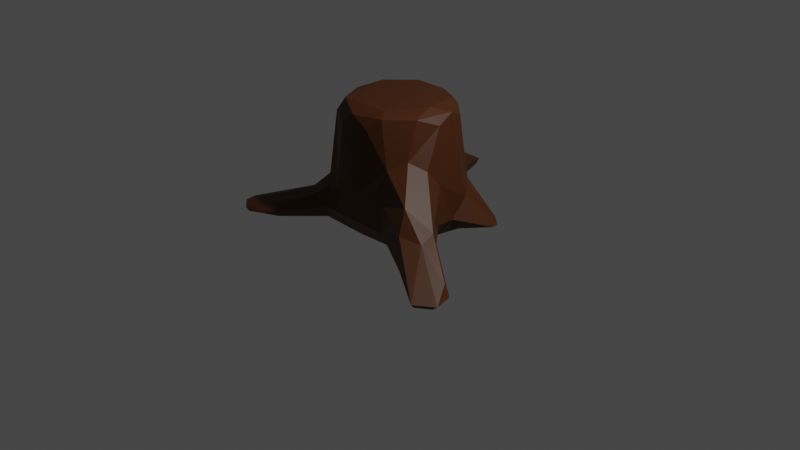 # Source: FinishedStump2.blend  (saved by Blender 3.2.14; exported with 4.5.12 LTS)
import bpy
from mathutils import Matrix  # noqa: F401  (used for matrix-valued properties, if any)

bpy.ops.wm.read_factory_settings(use_empty=True)
scene = bpy.context.scene
scene.name = 'Scene'

# ---- collections
col_collection = bpy.data.collections.new('Collection'); scene.collection.children.link(col_collection)

# ---- materials (node trees are filled in below, after node groups)
mat_material_001 = bpy.data.materials.new('Material.001')
mat_material_001.use_transparent_shadow = False

# ---- material node trees
mat_material_001.use_nodes = True; mat_material_001.node_tree.nodes.clear()
_N = mat_material_001.node_tree.nodes; _L = mat_material_001.node_tree.links
n0 = _N.new('ShaderNodeBsdfPrincipled'); n0.name = 'Principled BSDF'; n0.location = (10, 300)
n0.distribution = 'GGX'
n0.subsurface_method = 'RANDOM_WALK_SKIN'
n0.inputs[0].default_value = (0.06998, 0.01949, 0.003032, 1.0)
n0.inputs[3].default_value = 1.45
n0.inputs[13].default_value = 0.3543
n0.inputs[27].default_value = (0.0, 0.0, 0.0, 1.0)
n0.inputs[28].default_value = 1.0
n1 = _N.new('ShaderNodeOutputMaterial'); n1.name = 'Material Output'; n1.location = (300, 300)
_L.new(n0.outputs[0], n1.inputs[0])
n1.is_active_output = True

# ---- world
world_world = bpy.data.worlds.new('World'); scene.world = world_world
world_world.use_nodes = True; world_world.node_tree.nodes.clear()
_N = world_world.node_tree.nodes; _L = world_world.node_tree.links
n0 = _N.new('ShaderNodeOutputWorld'); n0.name = 'World Output'; n0.location = (300, 300)
n1 = _N.new('ShaderNodeBackground'); n1.name = 'Background'; n1.location = (10, 300)
n1.inputs[0].default_value = (0.05088, 0.05088, 0.05088, 1.0)
_L.new(n1.outputs[0], n0.inputs[0])
n0.is_active_output = True
world_world.color = (0.05088, 0.05088, 0.05088)
world_world.use_sun_shadow = False
world_world.sun_shadow_jitter_overblur = 0.0

# ---- cameras
cam_camera = bpy.data.cameras.new('Camera')
cam_camera.clip_end = 100.0
cam_camera.ortho_scale = 7.314

# ---- lights
light_light = bpy.data.lights.new('Light', 'POINT')
light_light.transmission_factor = 0.0
light_light.energy = 1000.0
light_light.shadow_soft_size = 0.1
light_light.shadow_maximum_resolution = 0.006
light_light.use_absolute_resolution = True

# ---- meshes
me_cylinder = bpy.data.meshes.new('Cylinder')
me_cylinder.from_pydata([(-0.6127, 2.452, 0.04554), (0.4567, 0.8372, 1.88), (0.985, 0.3428, 0.06503), (0.8766, 0.2663, 2.007), (0.4373, -0.7699, 2.025), (-1.111, -0.6189, 0.08123), (-0.9093, -0.288, 1.842), (-0.9067, 0.2869, 1.849), (0.6805, -0.01285, 2.104), (0.566, 0.6116, 2.074), (-0.2757, 1.594, 0.8734), (-0.7798, 1.608, 0.6113), (-0.1005, 1.16, 0.09478), (-0.6114, 1.154, 0.09706), (-0.02233, 1.105, 1.316), (0.6453, 0.893, 0.6701), (1.031, 0.4478, 0.6044), (1.209, -0.321, 0.431), (0.6684, -1.019, 0.914), (0.6846, -0.8906, 1.317), (0.05068, -1.04, 0.9638), (-0.6588, -0.8992, 0.6574), (-1.031, -0.376, 0.6735), (-1.006, 0.3387, 0.3966), (-0.7663, 0.8577, 0.8797), (-0.6, 0.9756, 1.293), (-1.894, -1.589, 0.001506), (-2.132, -1.289, 0.1053), (0.7612, -0.8876, 0.0955), (1.408, -1.329, 0.6656), (1.684, -0.9169, 0.6777), (1.077, -0.4415, 1.3), (2.221, -1.818, 0.03376), (2.222, -1.87, 0.0972), (1.368, 0.7381, 0.0919), (-2.078, -1.302, 0.02608), (-1.335, -1.401, 0.04367), (-0.732, -0.8795, 0.08267), (0.5624, 0.4236, 0.004335), (0.4961, 0.8158, 0.07346), (0.7986, -0.4003, 2.022), (-0.05297, -0.9004, 2.016), (0.7666, 0.5561, 1.867), (0.5471, -0.384, 0.003628), (0.9415, -0.1741, 0.09093), (-0.8955, -0.06243, 2.022), (0.104, -0.8716, 0.05618), (0.2537, -0.9145, 1.856), (-0.8174, -0.6523, 0.01792), (-0.7446, 0.3438, 2.088), (-0.2839, -0.9082, 1.855), (-0.6736, -0.6832, 1.865), (-0.8478, 0.3588, 0.1016), (0.09207, 0.8828, 2.025), (-0.5961, 1.76, 0.6324), (-0.3054, 0.7027, 0.001151), (0.3631, -0.6367, 2.099), (-0.5598, -0.604, 2.082), (-0.3418, 0.7657, 2.084), (2.387, -1.613, -0.01142), (-2.073, -1.506, 0.119), (-0.5757, 2.494, 0.1544), (-0.9409, 2.349, 0.2474), (-0.3355, 1.814, 0.5424), (-0.8412, 2.378, -0.006627), (-0.4633, 1.473, 0.9898), (-1.862, -1.669, 0.1081), (-0.3281, 1.014, 1.44), (-1.086, -0.1752, 0.343), (-0.8787, -0.6576, 0.7505), (-0.33, -1.035, 0.357), (0.872, -0.6398, 1.441), (1.504, -0.8146, 0.09693), (1.097, -0.192, 1.007), (0.8843, 0.6446, 0.7187), (0.2001, 1.081, 0.8877), (-0.6903, 0.6398, 1.9), (0.078, 1.201, 0.3728), (0.4487, 0.9751, 0.3187), (-0.7355, 1.03, 0.3797), (1.068, 0.1227, 0.3236), (0.9389, -0.05898, 1.884), (0.6919, -1.011, 0.3269), (-0.6493, -0.9738, 0.3016), (1.283, -1.095, 0.9837), (1.741, -1.206, 0.5981), (1.522, -0.679, 0.3606), (2.487, -1.617, 0.0685), (1.291, 0.9275, 0.04596), (1.134, 1.052, 0.08243), (-1.231, -0.7257, 0.4233), (-0.9178, -1.063, 0.4582), (-1.061, -0.8722, 0.5069), (-1.489, -1.615, 0.1217), (-1.341, -0.7122, 0.226), (2.318, -1.309, 0.2524), (1.623, -1.527, 0.2597), (2.421, -1.315, 0.07867), (-0.2221, 1.71, 0.3225), (-1.08, 2.201, 0.09165), (-0.9548, 2.425, 0.08197)], [], [(13, 64, 55), (38, 43, 48), (80, 44, 2), (43, 46, 48), (45, 49, 7), (28, 82, 46), (20, 70, 82), (57, 51, 50, 41), (46, 83, 37), (94, 35, 27), (68, 52, 5), (23, 24, 79), (52, 79, 13), (55, 52, 13), (55, 38, 48), (9, 58, 8), (57, 56, 8), (49, 57, 8), (58, 49, 8), (7, 76, 24), (24, 76, 25), (41, 50, 20), (4, 47, 19), (81, 71, 31), (40, 71, 81), (40, 4, 71), (71, 4, 19), (3, 81, 73), (73, 81, 31), (53, 1, 14), (24, 23, 7), (6, 68, 22), (51, 69, 21), (72, 59, 43), (73, 16, 3), (1, 15, 75), (76, 67, 25), (67, 53, 14), (65, 10, 54), (75, 10, 14), (24, 25, 11), (77, 12, 98), (99, 62, 100), (0, 61, 98), (36, 93, 26), (60, 66, 91), (84, 29, 85), (82, 29, 18), (28, 96, 82), (73, 31, 30), (97, 87, 59), (32, 33, 96), (85, 33, 87), (85, 87, 95), (16, 34, 88), (2, 34, 80), (5, 48, 35), (83, 91, 93), (37, 93, 36), (5, 94, 68), (94, 27, 90), (30, 85, 95), (96, 33, 29), (59, 32, 28), (98, 61, 63), (79, 11, 99), (64, 0, 12), (12, 39, 38), (42, 9, 3), (42, 1, 9), (55, 64, 12), (2, 43, 38), (40, 8, 56), (4, 40, 56), (80, 17, 44), (2, 44, 43), (45, 6, 51, 57), (41, 56, 57), (71, 84, 31), (71, 19, 84), (28, 46, 43), (45, 57, 49), (18, 20, 82), (46, 82, 70), (81, 3, 40), (3, 9, 8), (40, 3, 8), (70, 83, 46), (70, 21, 83), (37, 48, 46), (47, 4, 41), (41, 4, 56), (5, 55, 48), (39, 12, 77, 78), (52, 68, 23), (5, 52, 55), (76, 49, 58), (76, 7, 49), (23, 79, 52), (1, 53, 9), (53, 58, 9), (64, 99, 100), (12, 38, 55), (69, 51, 6, 22), (77, 75, 78), (78, 75, 15), (39, 78, 89), (78, 15, 89), (6, 45, 68), (68, 45, 7), (47, 41, 20), (79, 24, 11), (68, 7, 23), (70, 50, 51, 21), (50, 70, 20), (20, 18, 19, 47), (74, 15, 1, 42), (43, 44, 72), (43, 59, 28), (73, 17, 80), (16, 73, 80), (74, 42, 3, 16), (11, 25, 65, 54), (14, 1, 75), (76, 58, 67), (67, 58, 53), (10, 75, 77, 63), (54, 10, 63), (65, 67, 14, 10), (67, 65, 25), (0, 64, 100, 61), (77, 98, 63), (100, 62, 61), (35, 26, 60, 27), (99, 11, 62), (26, 66, 60), (30, 31, 84, 85), (93, 91, 66), (26, 93, 66), (35, 48, 26), (48, 36, 26), (72, 44, 17, 86), (82, 96, 29), (84, 19, 18, 29), (86, 17, 30), (32, 59, 87, 33), (17, 73, 30), (34, 2, 38, 88), (97, 95, 87), (89, 88, 38, 39), (89, 15, 74, 16), (92, 91, 21, 69), (16, 88, 89), (80, 34, 16), (37, 36, 48), (90, 92, 69, 22), (60, 92, 90, 27), (90, 22, 68, 94), (92, 60, 91), (83, 21, 91), (37, 83, 93), (95, 97, 86, 30), (5, 35, 94), (85, 29, 33), (28, 32, 96), (72, 86, 97), (62, 54, 63, 61), (72, 97, 59), (12, 0, 98), (11, 54, 62), (13, 79, 99), (13, 99, 64)])
_uv = me_cylinder.uv_layers.new(name='UVMap')
_uv.uv.foreach_set('vector', [0.6089, 0.4442, 0.6781, 0.4666, 0.6886, 0.392, 0.8748, 0.3518, 0.8829, 0.1823, 0.6018, 0.1407, 0.7647, 0.5865, 0.7277, 0.5, 0.8, 0.5, 0.8829, 0.1823, 0.7832, 0.03478, 0.6018, 0.1407, 0.2675, 0.9851, 0.1873, 0.9971, 0.2, 0.9572, 0.6, 0.5, 0.5824, 0.5811, 0.5226, 0.5, 0.5039, 0.7235, 0.4712, 0.6258, 0.5824, 0.5811, 0.381, 0.998, 0.3757, 0.9593, 0.45, 0.9585, 0.4857, 0.9864, 0.5226, 0.5, 0.4127, 0.5801, 0.4, 0.5, 0.3, 0.5797, 0.3, 0.5, 0.3165, 0.5868, 0.2798, 0.6005, 0.1866, 0.5, 0.3, 0.5, 0.2, 0.5982, 0.1223, 0.7102, 0.1126, 0.5811, 0.1866, 0.5, 0.1126, 0.5811, 0.1, 0.5, 0.6886, 0.392, 0.5376, 0.3389, 0.6089, 0.4442, 0.6886, 0.392, 0.8748, 0.3518, 0.6018, 0.1407, 0.3946, 0.413, 0.1072, 0.4148, 0.4523, 0.2406, 0.1085, 0.08934, 0.3561, 0.06737, 0.4523, 0.2406, 0.03441, 0.2717, 0.1085, 0.08934, 0.4523, 0.2406, 0.1072, 0.4148, 0.03441, 0.2717, 0.4523, 0.2406, 0.2, 0.9572, 0.1271, 0.9644, 0.1223, 0.7102, 0.1223, 0.7102, 0.1271, 0.9644, 0.09717, 0.8318, 0.4857, 0.9864, 0.45, 0.9585, 0.5039, 0.7235, 0.5814, 0.9916, 0.55, 0.959, 0.6, 0.8366, 0.7421, 0.9589, 0.65, 0.872, 0.6977, 0.8327, 0.6765, 0.9922, 0.65, 0.872, 0.7421, 0.9589, 0.6765, 0.9922, 0.5814, 0.9916, 0.65, 0.872, 0.65, 0.872, 0.5814, 0.9916, 0.6, 0.8366, 0.7875, 0.9811, 0.7421, 0.9589, 0.7256, 0.7598, 0.7256, 0.7598, 0.7421, 0.9589, 0.6977, 0.8327, 0.9822, 0.9964, 0.9238, 0.9604, 1.0, 0.8384, 0.1223, 0.7102, 0.2, 0.5982, 0.2, 0.9572, 0.3, 0.9554, 0.2798, 0.6005, 0.3, 0.6749, 0.3757, 0.9593, 0.35, 0.6967, 0.4, 0.6711, 0.9783, 0.1758, 0.9528, 0.1408, 0.8829, 0.1823, 0.7256, 0.7598, 0.8036, 0.6658, 0.7875, 0.9811, 0.9238, 0.9604, 0.9, 0.6795, 0.9668, 0.7232, 0.1271, 0.9644, 0.04972, 0.8722, 0.09717, 0.8318, 0.04972, 0.8722, -7.451e-08, 0.9974, -7.451e-08, 0.8384, 0.04695, 0.8114, -7.451e-08, 0.7951, 0.04943, 0.6887, 0.9668, 0.7232, 1.0, 0.795, 1.0, 0.8384, 0.1223, 0.7102, 0.09717, 0.8318, 0.08628, 0.6834, 0.9845, 0.5936, 1.0, 0.5, 0.9991, 0.5804, 0.09941, 0.5499, 0.07924, 0.6558, 0.08514, 0.5559, 1.0, 0.4998, 1.0, 0.6027, 0.9991, 0.5804, 0.4, 0.5, 0.3979, 0.5788, 0.3843, 0.5, 0.35, 0.5922, 0.3812, 0.5934, 0.3875, 0.6416, 0.6334, 0.8002, 0.6079, 0.6963, 0.65, 0.6722, 0.5824, 0.5811, 0.6079, 0.6963, 0.5848, 0.7352, 0.6, 0.5, 0.6004, 0.5801, 0.5824, 0.5811, 0.7256, 0.7598, 0.6977, 0.8327, 0.6905, 0.702, 0.6979, 0.5628, 0.6708, 0.5815, 0.6712, 0.5, 0.6, 0.5, 0.6159, 0.5814, 0.6004, 0.5801, 0.65, 0.6722, 0.6159, 0.5814, 0.6708, 0.5815, 0.65, 0.6722, 0.6708, 0.5815, 0.6884, 0.6429, 0.8036, 0.6658, 0.8081, 0.5382, 0.85, 0.5256, 0.8, 0.5, 0.8081, 0.5382, 0.7647, 0.5865, 0.5217, 0.1758, 0.6018, 0.1407, 0.5217, 0.1758, 0.4127, 0.5801, 0.3875, 0.6416, 0.3979, 0.5788, 0.4, 0.5, 0.3979, 0.5788, 0.4, 0.5, 0.3, 0.5, 0.3, 0.5797, 0.2798, 0.6005, 0.3, 0.5797, 0.3165, 0.5868, 0.3093, 0.6467, 0.6905, 0.702, 0.65, 0.6722, 0.6884, 0.6429, 0.6004, 0.5801, 0.6159, 0.5814, 0.6079, 0.6963, 0.9528, 0.1408, 0.8911, 0.05584, 0.8911, 0.05584, 0.9991, 0.5804, 1.0, 0.6027, 1.0, 0.6612, 0.1126, 0.5811, 0.08628, 0.6834, 0.09941, 0.5499, 0.6781, 0.4666, 0.7488, 0.4896, 0.75, 0.49, 0.75, 0.49, 0.8649, 0.4527, 0.8748, 0.3518, 0.85, 0.9615, 0.8811, 0.9978, 0.7875, 0.9811, 0.85, 0.9615, 0.9238, 0.9604, 0.8811, 0.9978, 0.6886, 0.392, 0.6781, 0.4666, 0.75, 0.49, 0.9783, 0.3242, 0.8829, 0.1823, 0.8748, 0.3518, 0.6765, 0.9922, 0.7366, 1.0, 0.5839, 1.0, 0.5814, 0.9916, 0.6765, 0.9922, 0.5839, 1.0, 0.7647, 0.5865, 0.7156, 0.6012, 0.7277, 0.5, 0.9783, 0.3242, 0.9783, 0.2169, 0.8829, 0.1823, 0.2675, 0.9851, 0.3, 0.9554, 0.3757, 0.9593, 0.381, 0.998, 0.4857, 0.9864, 0.5839, 1.0, 0.381, 0.998, 0.65, 0.872, 0.6334, 0.8002, 0.6977, 0.8327, 0.65, 0.872, 0.6, 0.8366, 0.6334, 0.8002, 0.8911, 0.05584, 0.7832, 0.03478, 0.8829, 0.1823, 0.2675, 0.9851, 0.381, 0.998, 0.1873, 0.9971, 0.5848, 0.7352, 0.5039, 0.7235, 0.5824, 0.5811, 0.5226, 0.5, 0.5824, 0.5811, 0.4712, 0.6258, 0.7421, 0.9589, 0.7875, 0.9811, 0.6765, 0.9922, 0.7875, 0.9811, 0.8811, 0.9978, 0.7366, 1.0, 0.6765, 0.9922, 0.7875, 0.9811, 0.7366, 1.0, 0.4712, 0.6258, 0.4127, 0.5801, 0.5226, 0.5, 0.4712, 0.6258, 0.4, 0.6711, 0.4127, 0.5801, 0.6089, 0.05584, 0.6018, 0.1407, 0.7832, 0.03478, 0.55, 0.959, 0.5814, 0.9916, 0.4857, 0.9864, 0.4857, 0.9864, 0.5814, 0.9916, 0.5839, 1.0, 0.5217, 0.1758, 0.6886, 0.392, 0.6018, 0.1407, 0.9186, 0.5, 1.0, 0.5, 0.9845, 0.5936, 0.9352, 0.5808, 0.1866, 0.5, 0.2798, 0.6005, 0.2, 0.5982, 0.5217, 0.1758, 0.5376, 0.3389, 0.6886, 0.392, 0.1271, 0.9644, 0.1873, 0.9971, 0.06956, 0.9958, 0.1271, 0.9644, 0.2, 0.9572, 0.1873, 0.9971, 0.2, 0.5982, 0.1126, 0.5811, 0.1866, 0.5, 0.9238, 0.9604, 0.9822, 0.9964, 0.8811, 0.9978, 0.9822, 0.9964, 1.0, 1.0, 0.8811, 0.9978, 0.6781, 0.4666, 0.5994, 0.4411, 0.6089, 0.4442, 0.75, 0.49, 0.8748, 0.3518, 0.6886, 0.392, 0.35, 0.6967, 0.3757, 0.9593, 0.3, 0.9554, 0.3, 0.6749, 0.9845, 0.5936, 0.9668, 0.7232, 0.9352, 0.5808, 0.9352, 0.5808, 0.9668, 0.7232, 0.9, 0.6795, 0.9186, 0.5, 0.9352, 0.5808, 0.8928, 0.5311, 0.9352, 0.5808, 0.9, 0.6795, 0.8928, 0.5311, 0.3, 0.9554, 0.2675, 0.9851, 0.2798, 0.6005, 0.2798, 0.6005, 0.2675, 0.9851, 0.2, 0.9572, 0.55, 0.959, 0.4857, 0.9864, 0.5039, 0.7235, 0.1126, 0.5811, 0.1223, 0.7102, 0.08628, 0.6834, 0.2798, 0.6005, 0.2, 0.9572, 0.2, 0.5982, 0.4712, 0.6258, 0.45, 0.9585, 0.3757, 0.9593, 0.4, 0.6711, 0.45, 0.9585, 0.4712, 0.6258, 0.5039, 0.7235, 0.5039, 0.7235, 0.5848, 0.7352, 0.6, 0.8366, 0.55, 0.959, 0.85, 0.6971, 0.9, 0.6795, 0.9238, 0.9604, 0.85, 0.9615, 0.8829, 0.1823, 0.9783, 0.2169, 0.9783, 0.1758, 0.8829, 0.1823, 0.9528, 0.1408, 0.8911, 0.05584, 0.7256, 0.7598, 0.7156, 0.6012, 0.7647, 0.5865, 0.8036, 0.6658, 0.7256, 0.7598, 0.7647, 0.5865, 0.85, 0.6971, 0.85, 0.9615, 0.7875, 0.9811, 0.8036, 0.6658, 0.08628, 0.6834, 0.09717, 0.8318, 0.04695, 0.8114, 0.04943, 0.6887, 1.0, 0.8384, 0.9238, 0.9604, 0.9668, 0.7232, 0.1271, 0.9644, 0.06956, 0.9958, 0.04972, 0.8722, 0.04972, 0.8722, 0.06956, 0.9958, -7.451e-08, 0.9974, 1.0, 0.795, 0.9668, 0.7232, 0.9845, 0.5936, 1.0, 0.6612, 0.04943, 0.6887, -7.451e-08, 0.7951, 0.001139, 0.6616, 0.04695, 0.8114, 0.04972, 0.8722, -7.451e-08, 0.8384, -7.451e-08, 0.7951, 0.04972, 0.8722, 0.04695, 0.8114, 0.09717, 0.8318, -7.451e-08, 0.5, 0.05, 0.5, 0.08514, 0.5559, 0.0004756, 0.6031, 0.9845, 0.5936, 0.9991, 0.5804, 1.0, 0.6612, 0.08514, 0.5559, 0.07924, 0.6558, 0.0004756, 0.6031, 0.3, 0.5, 0.3843, 0.5, 0.35, 0.5922, 0.3165, 0.5868, 0.09941, 0.5499, 0.08628, 0.6834, 0.07924, 0.6558, 0.3843, 0.5, 0.3812, 0.5934, 0.35, 0.5922, 0.6905, 0.702, 0.6977, 0.8327, 0.6334, 0.8002, 0.65, 0.6722, 0.3979, 0.5788, 0.3875, 0.6416, 0.3812, 0.5934, 0.3843, 0.5, 0.3979, 0.5788, 0.3812, 0.5934, 0.5217, 0.1758, 0.6018, 0.1407, 0.5952, 0.07467, 0.6018, 0.1407, 0.6089, 0.05584, 0.5952, 0.07467, 0.7, 0.5, 0.7277, 0.5, 0.7156, 0.6012, 0.7014, 0.581, 0.5824, 0.5811, 0.6004, 0.5801, 0.6079, 0.6963, 0.6334, 0.8002, 0.6, 0.8366, 0.5848, 0.7352, 0.6079, 0.6963, 0.7014, 0.581, 0.7156, 0.6012, 0.6905, 0.702, 0.6, 0.5, 0.6712, 0.5, 0.6708, 0.5815, 0.6159, 0.5814, 0.7156, 0.6012, 0.7256, 0.7598, 0.6905, 0.702, 0.9783, 0.3242, 0.9783, 0.3242, 0.8748, 0.3518, 0.9347, 0.3842, 0.6979, 0.5628, 0.6884, 0.6429, 0.6708, 0.5815, 0.8911, 0.4442, 0.9347, 0.3842, 0.8748, 0.3518, 0.8649, 0.4527, 0.8928, 0.5311, 0.9, 0.6795, 0.85, 0.6971, 0.8036, 0.6658, 0.35, 0.6598, 0.3875, 0.6416, 0.4, 0.6711, 0.35, 0.6967, 0.8036, 0.6658, 0.85, 0.5256, 0.8928, 0.5311, 0.7647, 0.5865, 0.8081, 0.5382, 0.8036, 0.6658, 0.6089, 0.05584, 0.6089, 0.05584, 0.6018, 0.1407, 0.3093, 0.6467, 0.35, 0.6598, 0.35, 0.6967, 0.3, 0.6749, 0.35, 0.5922, 0.35, 0.6598, 0.3093, 0.6467, 0.3165, 0.5868, 0.3093, 0.6467, 0.3, 0.6749, 0.2798, 0.6005, 0.3, 0.5797, 0.35, 0.6598, 0.35, 0.5922, 0.3875, 0.6416, 0.4127, 0.5801, 0.4, 0.6711, 0.3875, 0.6416, 0.4, 0.5, 0.4127, 0.5801, 0.3979, 0.5788, 0.6884, 0.6429, 0.6979, 0.5628, 0.7014, 0.581, 0.6905, 0.702, 0.3, 0.5, 0.3, 0.5, 0.3, 0.5797, 0.65, 0.6722, 0.6079, 0.6963, 0.6159, 0.5814, 0.6, 0.5, 0.6, 0.5, 0.6004, 0.5801, 0.7, 0.5, 0.7014, 0.581, 0.6979, 0.5628, 0.07924, 0.6558, 0.04943, 0.6887, 0.001139, 0.6616, 0.0004756, 0.6031, 0.9783, 0.1758, 0.9783, 0.1758, 0.9528, 0.1408, 1.0, 0.5, 1.0, 0.4998, 0.9991, 0.5804, 0.08628, 0.6834, 0.04943, 0.6887, 0.07924, 0.6558, 0.1, 0.5, 0.1126, 0.5811, 0.09941, 0.5499, 0.6089, 0.4442, 0.5994, 0.4411, 0.6781, 0.4666])
me_cylinder.materials.append(mat_material_001)
me_cylinder.use_remesh_fix_poles = True
me_cylinder.use_remesh_preserve_attributes = False
me_cylinder.update()

# ---- objects
ob_light = bpy.data.objects.new('Light', light_light)
ob_camera = bpy.data.objects.new('Camera', cam_camera)
ob_cylinder = bpy.data.objects.new('Cylinder', me_cylinder)

# ---- transforms, parenting, visibility, modifiers, constraints
ob_light.location = (4.076, 1.005, 5.904)
ob_light.rotation_euler = (0.6503, 0.05522, 1.866)
ob_light.lock_rotations_4d = False
ob_light.empty_display_type = 'ARROWS'
ob_light.color = (0.0, 0.0, 0.0, 0.0)
ob_light.lineart.crease_threshold = 0.0
ob_camera.location = (7.359, -6.926, 4.958)
ob_camera.rotation_euler = (1.109, 0.0, 0.8149)
ob_camera.lock_rotations_4d = False
ob_camera.empty_display_type = 'ARROWS'
ob_camera.color = (0.0, 0.0, 0.0, 0.0)
ob_camera.display_type = 'WIRE'
ob_camera.lineart.crease_threshold = 0.0
ob_cylinder.location = (0.0, 0.0, 0.0)
ob_cylinder.scale = (0.6276, 0.6276, 0.6276)

# ---- collection membership
col_collection.objects.link(ob_light)
col_collection.objects.link(ob_camera)
col_collection.objects.link(ob_cylinder)

# ---- scene / render settings (as saved in the file)
scene.camera = ob_camera
scene.frame_start = 1; scene.frame_end = 250; scene.frame_set(1)
scene.render.engine = 'BLENDER_EEVEE_NEXT'
scene.cycles.sampling_pattern = 'TABULATED_SOBOL'
scene.cycles.use_light_tree = False
scene.view_settings.view_transform = 'Filmic'
bpy.context.view_layer.update()

